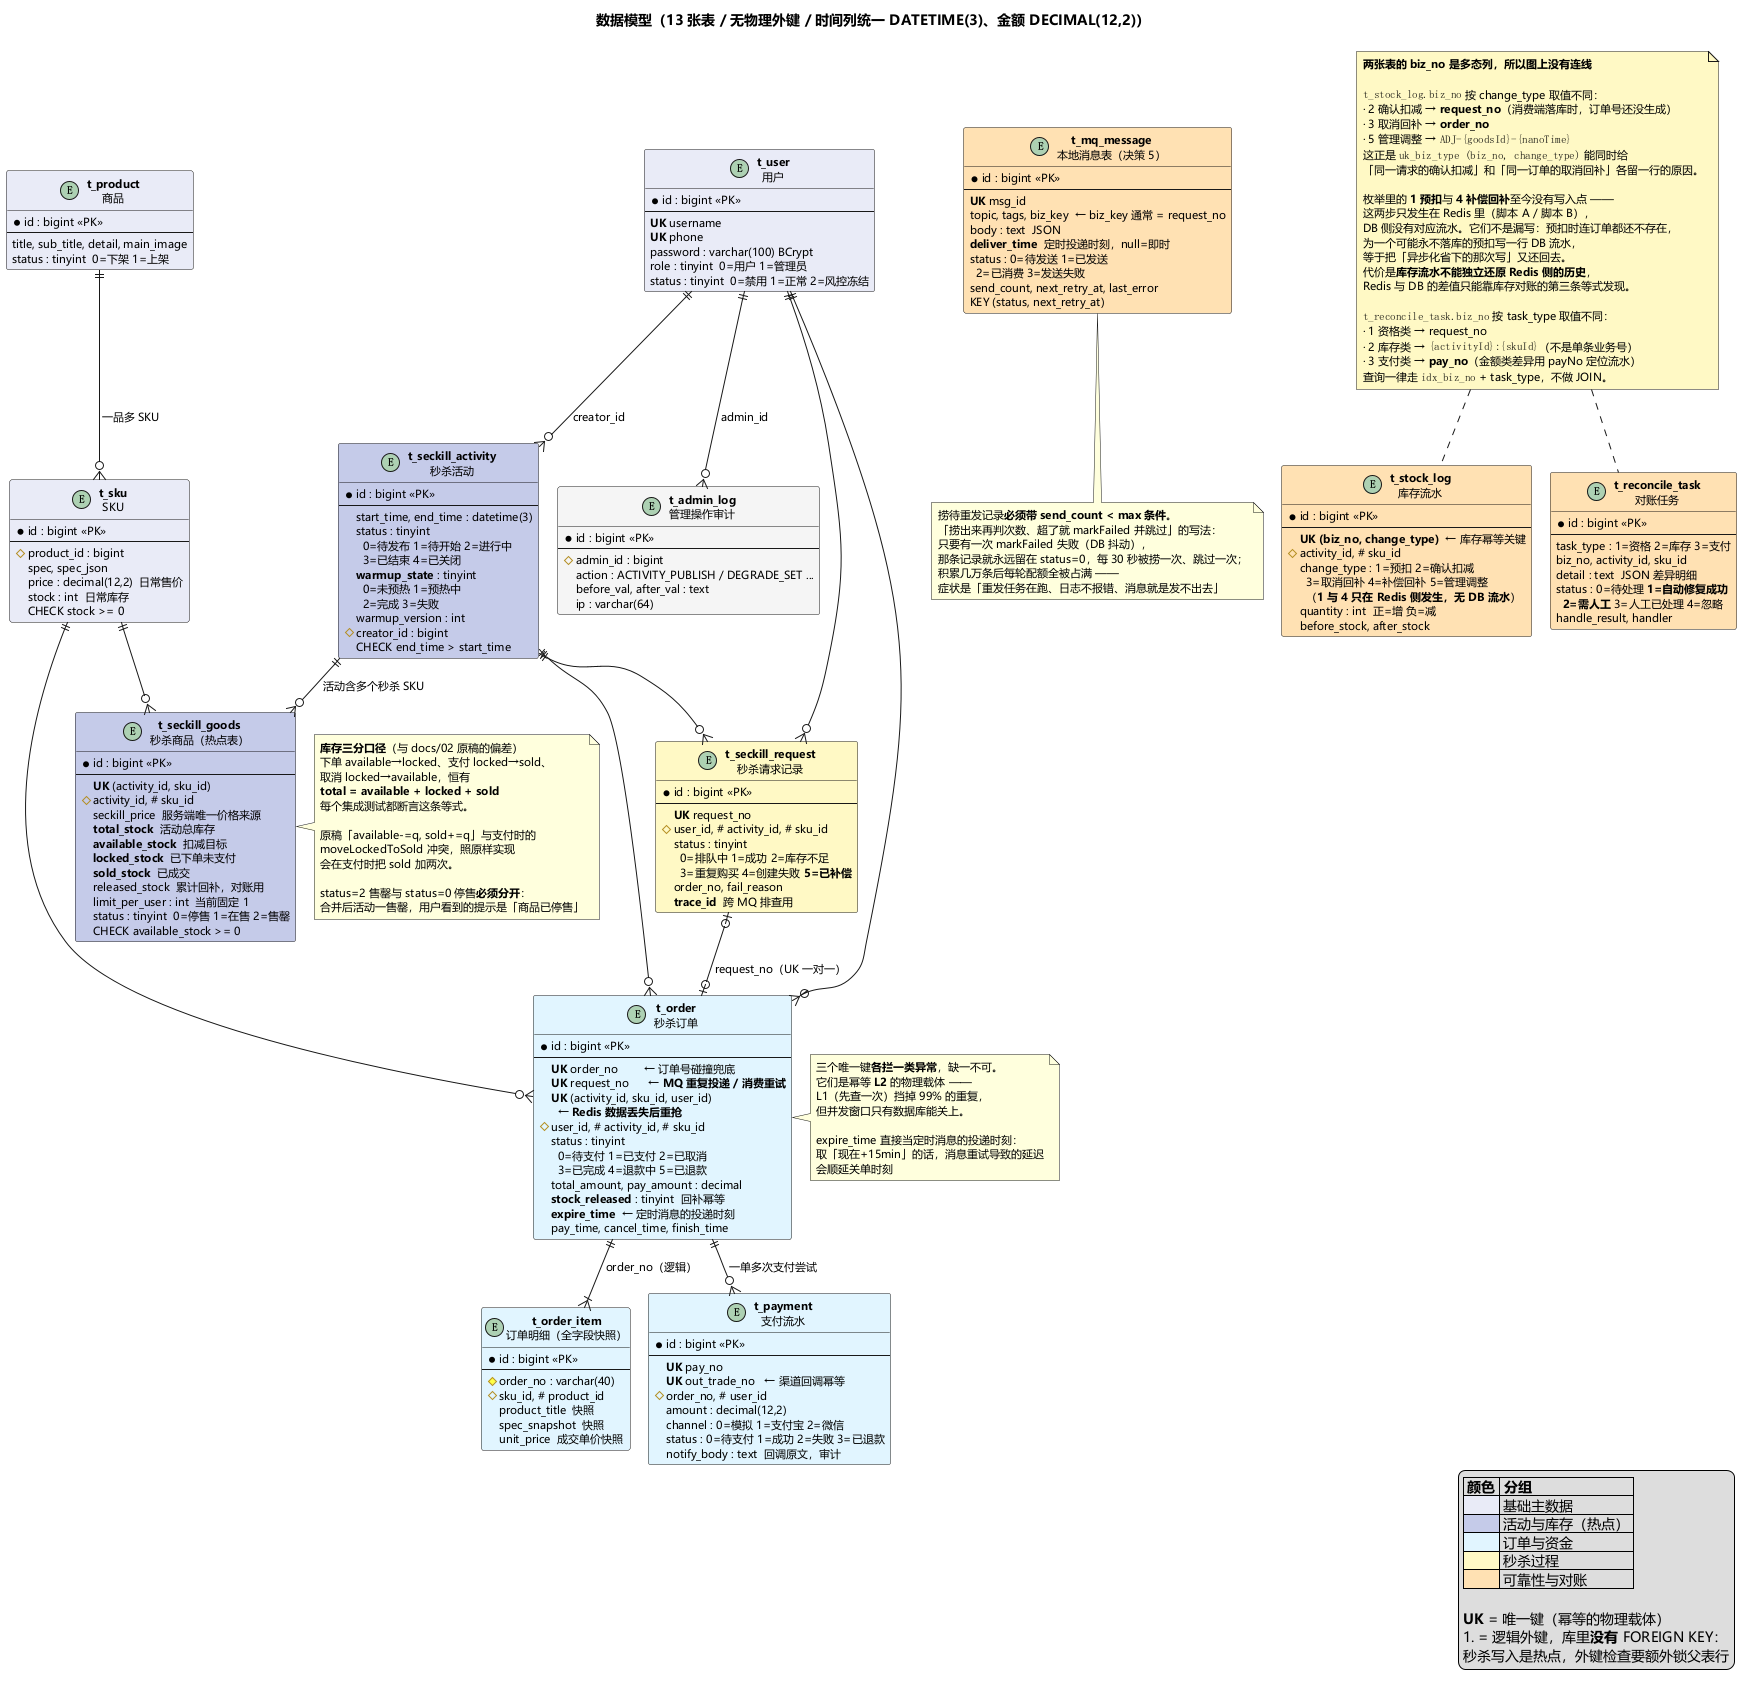

The diagram above was rendered by PlantUML. Its source (embedded in the PNG):
@startuml 07-ER图
' ============================================================================
' 数据模型 ER 图 —— 严格对应 sql/V1__init.sql 的 13 张表
'
' 关系用「逻辑外键」表示：**库里没有真实 FOREIGN KEY**。
' 秒杀写入是热点路径，外键检查要额外锁父表行，
' 而这些约束靠应用层 + 唯一键已经够了。
'
' 图上刻意标出每个 UK —— 幂等不是"写在代码里的逻辑"，
' 它的物理载体就是这些唯一键。
' ============================================================================
!pragma layout smetana

skinparam defaultFontName Microsoft YaHei
skinparam defaultFontSize 11
skinparam shadowing false
skinparam entity {
  BorderColor #5C6BC0
  BackgroundColor #FFFFFF
}

title 数据模型（13 张表 / 无物理外键 / 时间列统一 DATETIME(3)、金额 DECIMAL(12,2)）

' ------------------------------------------------ 用户与商品
entity "**t_user**\n用户" as user #E8EAF6 {
  * id : bigint <<PK>>
  --
  **UK** username
  **UK** phone
  password : varchar(100) BCrypt
  role : tinyint  0=用户 1=管理员
  status : tinyint  0=禁用 1=正常 2=风控冻结
}

entity "**t_product**\n商品" as product #E8EAF6 {
  * id : bigint <<PK>>
  --
  title, sub_title, detail, main_image
  status : tinyint  0=下架 1=上架
}

entity "**t_sku**\nSKU" as sku #E8EAF6 {
  * id : bigint <<PK>>
  --
  # product_id : bigint
  spec, spec_json
  price : decimal(12,2)  日常售价
  stock : int  日常库存
  CHECK stock >= 0
}

' ------------------------------------------------ 活动（核心）
entity "**t_seckill_activity**\n秒杀活动" as act #C5CAE9 {
  * id : bigint <<PK>>
  --
  start_time, end_time : datetime(3)
  status : tinyint\n  0=待发布 1=待开始 2=进行中\n  3=已结束 4=已关闭
  **warmup_state** : tinyint\n  0=未预热 1=预热中\n  2=完成 3=失败
  warmup_version : int
  # creator_id : bigint
  CHECK end_time > start_time
}

entity "**t_seckill_goods**\n秒杀商品（热点表）" as goods #C5CAE9 {
  * id : bigint <<PK>>
  --
  **UK** (activity_id, sku_id)
  # activity_id, # sku_id
  seckill_price  服务端唯一价格来源
  **total_stock**  活动总库存
  **available_stock**  扣减目标
  **locked_stock**  已下单未支付
  **sold_stock**  已成交
  released_stock  累计回补，对账用
  limit_per_user : int  当前固定 1
  status : tinyint  0=停售 1=在售 2=售罄
  CHECK available_stock >= 0
}

note right of goods
  **库存三分口径**（与 docs/02 原稿的偏差）
  下单 available→locked、支付 locked→sold、
  取消 locked→available，恒有
  **total = available + locked + sold**
  每个集成测试都断言这条等式。

  原稿「available-=q, sold+=q」与支付时的
  moveLockedToSold 冲突，照原样实现
  会在支付时把 sold 加两次。

  status=2 售罄与 status=0 停售**必须分开**：
  合并后活动一售罄，用户看到的提示是「商品已停售」
end note

' ------------------------------------------------ 订单链
entity "**t_order**\n秒杀订单" as ord #E1F5FE {
  * id : bigint <<PK>>
  --
  **UK** order_no        ← 订单号碰撞兜底
  **UK** request_no      ← **MQ 重复投递 / 消费重试**
  **UK** (activity_id, sku_id, user_id)\n  ← **Redis 数据丢失后重抢**
  # user_id, # activity_id, # sku_id
  status : tinyint\n  0=待支付 1=已支付 2=已取消\n  3=已完成 4=退款中 5=已退款
  total_amount, pay_amount : decimal
  **stock_released** : tinyint  回补幂等
  **expire_time**  ← 定时消息的投递时刻
  pay_time, cancel_time, finish_time
}

note right of ord
  三个唯一键**各拦一类异常**，缺一不可。
  它们是幂等 **L2** 的物理载体 ——
  L1（先查一次）挡掉 99% 的重复，
  但并发窗口只有数据库能关上。

  expire_time 直接当定时消息的投递时刻：
  取「现在+15min」的话，消息重试导致的延迟
  会顺延关单时刻
end note

entity "**t_order_item**\n订单明细（全字段快照）" as item #E1F5FE {
  * id : bigint <<PK>>
  --
  # order_no : varchar(40)
  # sku_id, # product_id
  product_title  快照
  spec_snapshot  快照
  unit_price  成交单价快照
}

entity "**t_payment**\n支付流水" as pay #E1F5FE {
  * id : bigint <<PK>>
  --
  **UK** pay_no
  **UK** out_trade_no   ← 渠道回调幂等
  # order_no, # user_id
  amount : decimal(12,2)
  channel : 0=模拟 1=支付宝 2=微信
  status : 0=待支付 1=成功 2=失败 3=已退款
  notify_body : text  回调原文，审计
}

' ------------------------------------------------ 秒杀过程
entity "**t_seckill_request**\n秒杀请求记录" as req #FFF9C4 {
  * id : bigint <<PK>>
  --
  **UK** request_no
  # user_id, # activity_id, # sku_id
  status : tinyint\n  0=排队中 1=成功 2=库存不足\n  3=重复购买 4=创建失败 **5=已补偿**
  order_no, fail_reason
  **trace_id**  跨 MQ 排查用
}

' ------------------------------------------------ 可靠性三张表
entity "**t_mq_message**\n本地消息表（决策 5）" as mq #FFE0B2 {
  * id : bigint <<PK>>
  --
  **UK** msg_id
  topic, tags, biz_key  ← biz_key 通常 = request_no
  body : text  JSON
  **deliver_time**  定时投递时刻，null=即时
  status : 0=待发送 1=已发送\n  2=已消费 3=发送失败
  send_count, next_retry_at, last_error
  KEY (status, next_retry_at)
}

note bottom of mq
  捞待重发记录**必须带 send_count < max 条件**。
  「捞出来再判次数、超了就 markFailed 并跳过」的写法：
  只要有一次 markFailed 失败（DB 抖动），
  那条记录就永远留在 status=0，每 30 秒被捞一次、跳过一次；
  积累几万条后每轮配额全被占满 ——
  症状是「重发任务在跑、日志不报错、消息就是发不出去」
end note

entity "**t_stock_log**\n库存流水" as slog #FFE0B2 {
  * id : bigint <<PK>>
  --
  **UK (biz_no, change_type)**  ← 库存幂等关键
  # activity_id, # sku_id
  change_type : 1=预扣 2=确认扣减\n  3=取消回补 4=补偿回补 5=管理调整\n  （**1 与 4 只在 Redis 侧发生，无 DB 流水**）
  quantity : int  正=增 负=减
  before_stock, after_stock
}

entity "**t_reconcile_task**\n对账任务" as rec #FFE0B2 {
  * id : bigint <<PK>>
  --
  task_type : 1=资格 2=库存 3=支付
  biz_no, activity_id, sku_id
  detail : text  JSON 差异明细
  status : 0=待处理 **1=自动修复成功**\n  **2=需人工** 3=人工已处理 4=忽略
  handle_result, handler
}

entity "**t_admin_log**\n管理操作审计" as alog #F5F5F5 {
  * id : bigint <<PK>>
  --
  # admin_id : bigint
  action : ACTIVITY_PUBLISH / DEGRADE_SET ...
  before_val, after_val : text
  ip : varchar(64)
}

' ------------------------------------------------ 关系
' 只画**单义**的一对多关系。t_stock_log.biz_no 与 t_reconcile_task.biz_no 是
' **多态列**（可能是 request_no，也可能是 order_no），给它们各画 3 条汇入边时
' graphviz 只能绕整张图走线，右边缘的标签会被裁掉 ——
' 多态关系本来就不该画成 ER 边，改成下面的注释说明。
product ||--o{ sku       : 一品多 SKU
user   ||--o{ act        : creator_id
act    ||--o{ goods      : 活动含多个秒杀 SKU
sku    ||--o{ goods
user   ||--o{ ord
act    ||--o{ ord
sku    ||--o{ ord
ord    ||--|{ item       : order_no（逻辑）
ord    ||--o{ pay        : 一单多次支付尝试
user   ||--o{ req
act    ||--o{ req
req    |o--o| ord        : request_no（UK 一对一）
user   ||--o{ alog       : admin_id

note as N_POLY #FFF9C4
  **两张表的 biz_no 是多态列，所以图上没有连线**

  ""t_stock_log.biz_no"" 按 change_type 取值不同：
  · 2 确认扣减 → **request_no**（消费端落库时，订单号还没生成）
  · 3 取消回补 → **order_no**
  · 5 管理调整 → ""ADJ-{goodsId}-{nanoTime}""
  这正是 ""uk_biz_type (biz_no, change_type)"" 能同时给
  「同一请求的确认扣减」和「同一订单的取消回补」各留一行的原因。

  枚举里的 **1 预扣**与 **4 补偿回补**至今没有写入点 ——
  这两步只发生在 Redis 里（脚本 A / 脚本 B），
  DB 侧没有对应流水。它们不是漏写：预扣时连订单都还不存在，
  为一个可能永不落库的预扣写一行 DB 流水，
  等于把「异步化省下的那次写」又还回去。
  代价是**库存流水不能独立还原 Redis 侧的历史**，
  Redis 与 DB 的差值只能靠库存对账的第三条等式发现。

  ""t_reconcile_task.biz_no"" 按 task_type 取值不同：
  · 1 资格类 → request_no
  · 2 库存类 → ""{activityId}:{skuId}""（不是单条业务号）
  · 3 支付类 → **pay_no**（金额类差异用 payNo 定位流水）
  查询一律走 ""idx_biz_no"" + task_type，不做 JOIN。
end note

N_POLY .. slog
N_POLY .. rec

legend right
  |= 颜色 |= 分组 |
  | <#E8EAF6> | 基础主数据 |
  | <#C5CAE9> | 活动与库存（热点） |
  | <#E1F5FE> | 订单与资金 |
  | <#FFF9C4> | 秒杀过程 |
  | <#FFE0B2> | 可靠性与对账 |

  **UK** = 唯一键（幂等的物理载体）
  # = 逻辑外键，库里**没有** FOREIGN KEY：
  秒杀写入是热点，外键检查要额外锁父表行
endlegend

@enduml